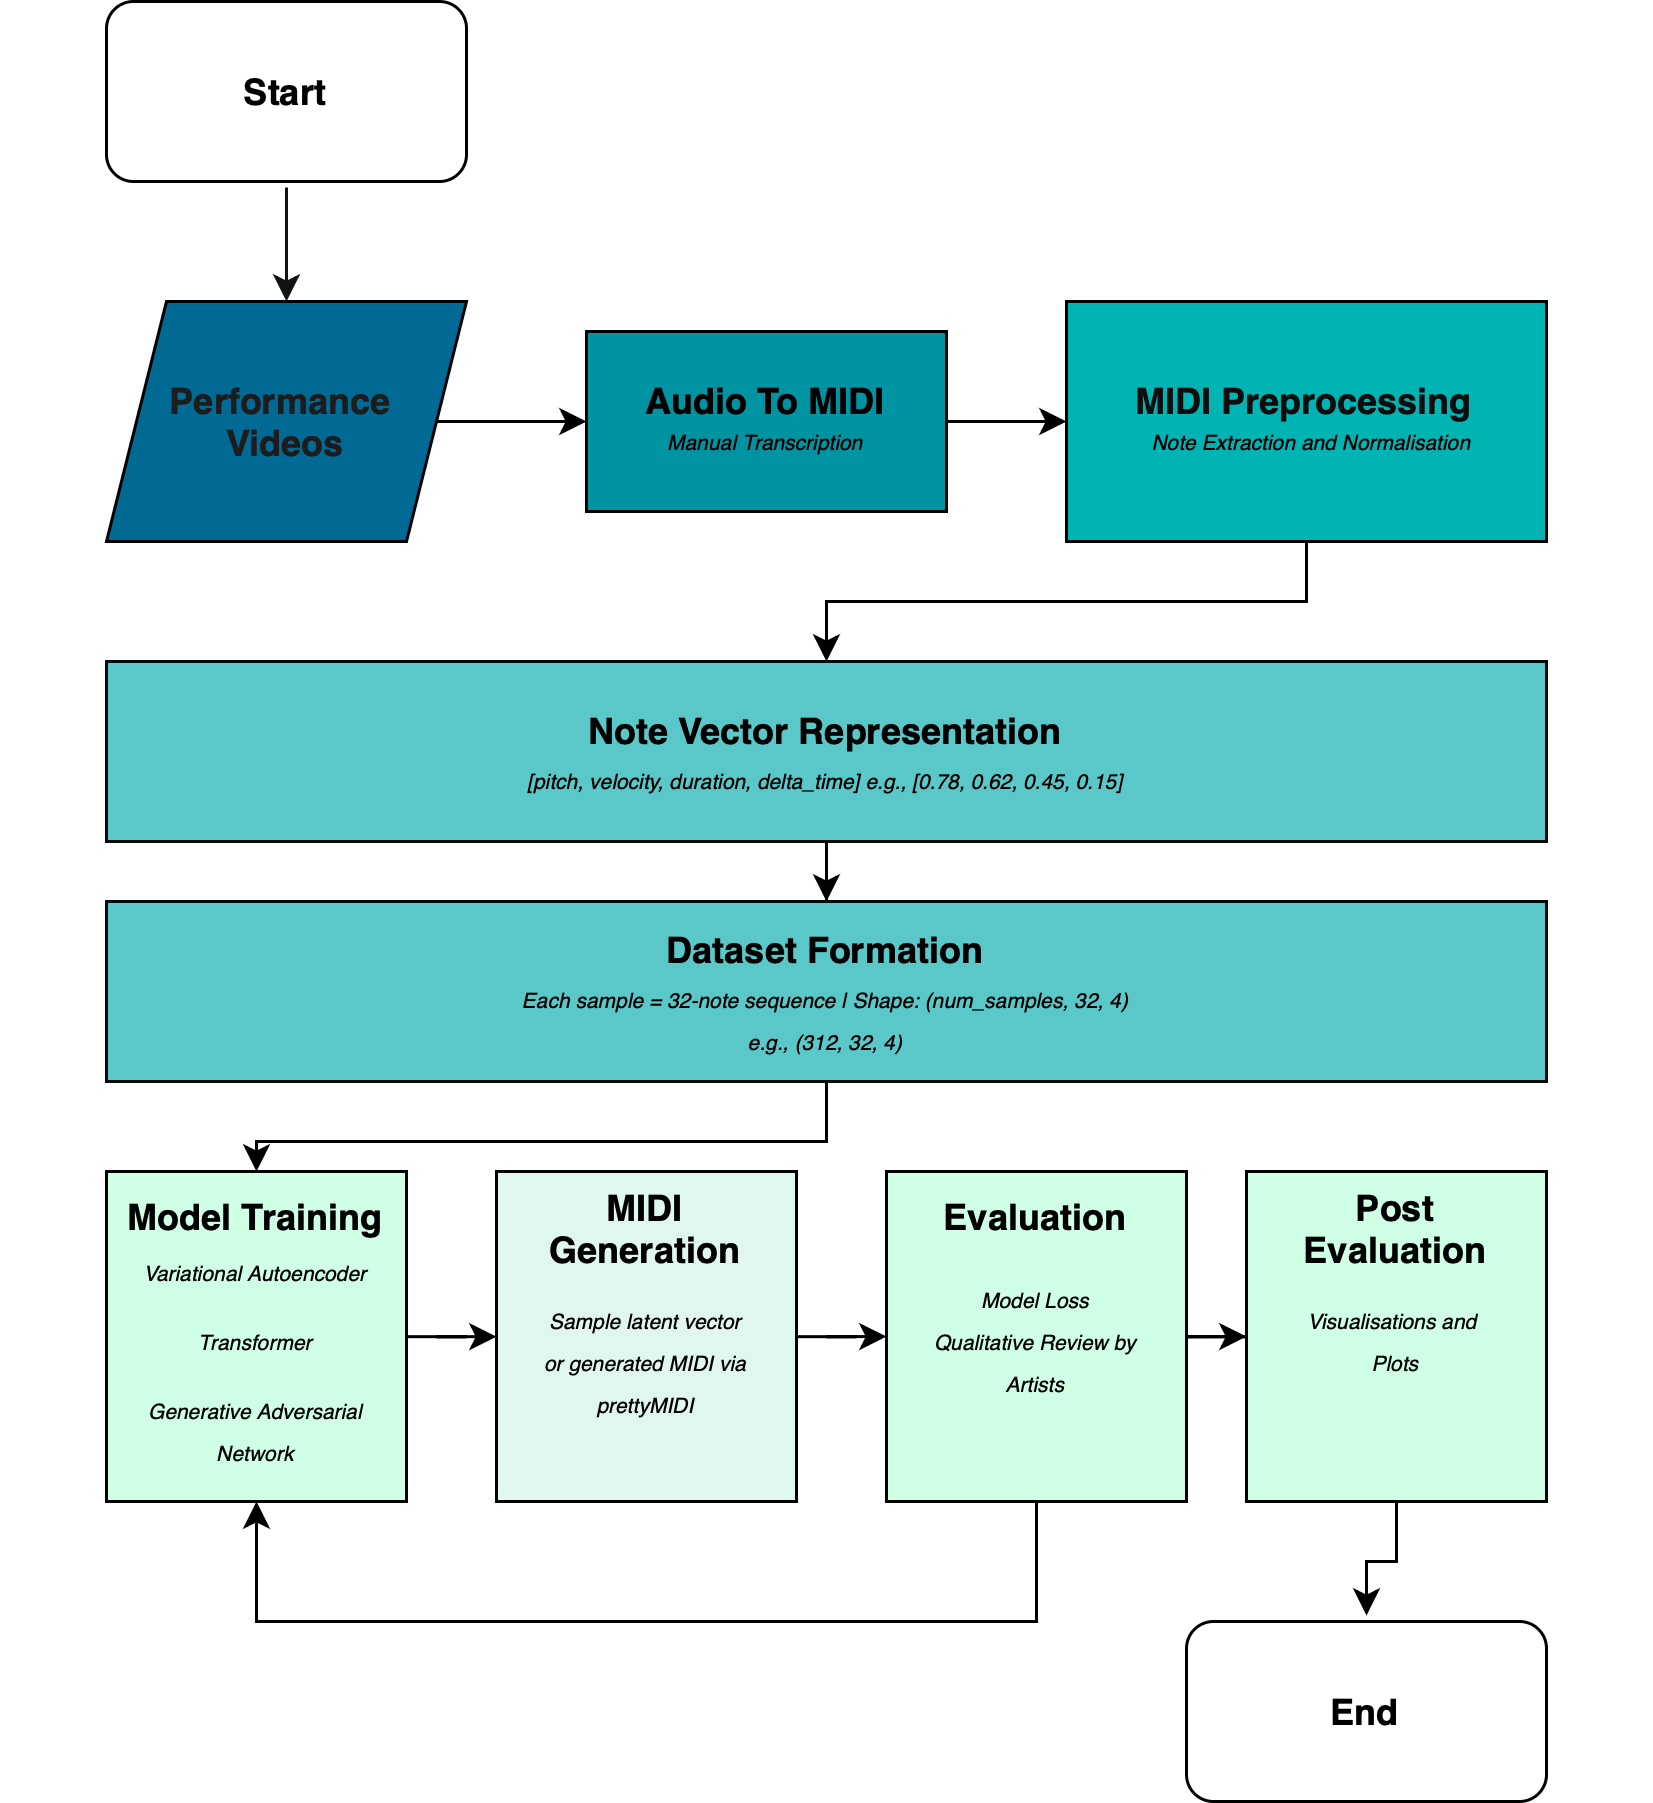

The diagram above was exported from draw.io. Its source (the exported page's mxGraphModel, read from the mxfile embedded in the PNG):
<mxGraphModel dx="1094" dy="708" grid="1" gridSize="10" guides="1" tooltips="1" connect="1" arrows="1" fold="1" page="1" pageScale="1" pageWidth="583" pageHeight="413" background="light-dark(#FFFFFF,#FFFFFF)" math="0" shadow="0">
  <root>
    <mxCell id="0" />
    <mxCell id="1" parent="0" />
    <mxCell id="rHZD5In0_aCgauH-E7Oe-1" value="" style="rounded=1;whiteSpace=wrap;html=1;fillColor=light-dark(#FFFFFF,#FFFFFF);perimeterSpacing=2;strokeWidth=1;strokeColor=light-dark(#000000,#000000);" vertex="1" parent="1">
      <mxGeometry x="40" y="60" width="120" height="60" as="geometry" />
    </mxCell>
    <mxCell id="rHZD5In0_aCgauH-E7Oe-2" value="&lt;span style=&quot;color: light-dark(rgb(0, 0, 0), rgb(0, 0, 0));&quot;&gt;&lt;b&gt;Start&lt;/b&gt;&lt;/span&gt;" style="text;html=1;align=center;verticalAlign=middle;whiteSpace=wrap;rounded=0;" vertex="1" parent="1">
      <mxGeometry x="70" y="75" width="60" height="30" as="geometry" />
    </mxCell>
    <mxCell id="rHZD5In0_aCgauH-E7Oe-3" value="" style="rounded=0;whiteSpace=wrap;html=1;fillColor=light-dark(#FFFFFF,#0093A1);strokeColor=light-dark(#000000,#000000);" vertex="1" parent="1">
      <mxGeometry x="200" y="170" width="120" height="60" as="geometry" />
    </mxCell>
    <mxCell id="rHZD5In0_aCgauH-E7Oe-4" value="&lt;span style=&quot;color: light-dark(rgb(0, 0, 0), rgb(0, 0, 0));&quot;&gt;&lt;b&gt;Audio To MIDI&lt;/b&gt;&lt;/span&gt;" style="text;html=1;align=center;verticalAlign=middle;whiteSpace=wrap;rounded=0;" vertex="1" parent="1">
      <mxGeometry x="215" y="178" width="90" height="30" as="geometry" />
    </mxCell>
    <mxCell id="rHZD5In0_aCgauH-E7Oe-6" value="" style="endArrow=classic;html=1;rounded=0;strokeColor=light-dark(#000000,#000000);entryX=0;entryY=0.5;entryDx=0;entryDy=0;exitX=1;exitY=0.5;exitDx=0;exitDy=0;" edge="1" parent="1" source="rHZD5In0_aCgauH-E7Oe-10" target="rHZD5In0_aCgauH-E7Oe-3">
      <mxGeometry width="50" height="50" relative="1" as="geometry">
        <mxPoint x="140" y="240" as="sourcePoint" />
        <mxPoint x="190" y="190" as="targetPoint" />
      </mxGeometry>
    </mxCell>
    <mxCell id="rHZD5In0_aCgauH-E7Oe-7" value="" style="rounded=0;whiteSpace=wrap;html=1;strokeColor=light-dark(#000000,#000000);fillColor=light-dark(#FFFFFF,#00B4B3);" vertex="1" parent="1">
      <mxGeometry x="360" y="160" width="160" height="80" as="geometry" />
    </mxCell>
    <mxCell id="rHZD5In0_aCgauH-E7Oe-8" value="&lt;span style=&quot;color: light-dark(rgb(0, 0, 0), rgb(13, 13, 13));&quot;&gt;&lt;b&gt;MIDI Preprocessing&lt;/b&gt;&lt;/span&gt;" style="text;html=1;align=center;verticalAlign=middle;whiteSpace=wrap;rounded=0;" vertex="1" parent="1">
      <mxGeometry x="377.5" y="178" width="125" height="30" as="geometry" />
    </mxCell>
    <mxCell id="rHZD5In0_aCgauH-E7Oe-9" value="" style="endArrow=classic;html=1;rounded=0;strokeColor=light-dark(#000000,#000000);entryX=0;entryY=0.5;entryDx=0;entryDy=0;exitX=1;exitY=0.5;exitDx=0;exitDy=0;" edge="1" parent="1" source="rHZD5In0_aCgauH-E7Oe-3" target="rHZD5In0_aCgauH-E7Oe-7">
      <mxGeometry width="50" height="50" relative="1" as="geometry">
        <mxPoint x="172" y="210" as="sourcePoint" />
        <mxPoint x="210" y="210" as="targetPoint" />
      </mxGeometry>
    </mxCell>
    <mxCell id="rHZD5In0_aCgauH-E7Oe-10" value="" style="shape=parallelogram;perimeter=parallelogramPerimeter;whiteSpace=wrap;html=1;fixedSize=1;fillColor=light-dark(#216E8A,#006994);strokeColor=light-dark(#000000,#000000);" vertex="1" parent="1">
      <mxGeometry x="40" y="160" width="120" height="80" as="geometry" />
    </mxCell>
    <mxCell id="rHZD5In0_aCgauH-E7Oe-11" value="" style="endArrow=classic;html=1;rounded=0;strokeColor=light-dark(#000000,#121212);exitX=0.5;exitY=1;exitDx=0;exitDy=0;entryX=0.5;entryY=0;entryDx=0;entryDy=0;" edge="1" parent="1" source="rHZD5In0_aCgauH-E7Oe-1" target="rHZD5In0_aCgauH-E7Oe-10">
      <mxGeometry width="50" height="50" relative="1" as="geometry">
        <mxPoint x="250" y="210" as="sourcePoint" />
        <mxPoint x="300" y="160" as="targetPoint" />
      </mxGeometry>
    </mxCell>
    <mxCell id="rHZD5In0_aCgauH-E7Oe-12" value="&lt;span style=&quot;color: light-dark(rgb(0, 0, 0), rgb(28, 28, 28));&quot;&gt;&lt;b&gt;Performance&amp;nbsp;&lt;/b&gt;&lt;/span&gt;&lt;div&gt;&lt;span style=&quot;color: light-dark(rgb(0, 0, 0), rgb(28, 28, 28));&quot;&gt;&lt;b&gt;Videos&lt;/b&gt;&lt;/span&gt;&lt;/div&gt;" style="text;html=1;align=center;verticalAlign=middle;whiteSpace=wrap;rounded=0;" vertex="1" parent="1">
      <mxGeometry x="70" y="185" width="60" height="30" as="geometry" />
    </mxCell>
    <mxCell id="rHZD5In0_aCgauH-E7Oe-21" style="edgeStyle=orthogonalEdgeStyle;rounded=0;orthogonalLoop=1;jettySize=auto;html=1;entryX=0.5;entryY=0;entryDx=0;entryDy=0;strokeColor=light-dark(#000000,#030303);" edge="1" parent="1" source="rHZD5In0_aCgauH-E7Oe-15" target="rHZD5In0_aCgauH-E7Oe-18">
      <mxGeometry relative="1" as="geometry" />
    </mxCell>
    <mxCell id="rHZD5In0_aCgauH-E7Oe-15" value="" style="rounded=0;whiteSpace=wrap;html=1;fillColor=light-dark(#FFFFFF,#5AC8C8);strokeColor=light-dark(#000000,#0A0A0A);" vertex="1" parent="1">
      <mxGeometry x="40" y="280" width="480" height="60" as="geometry" />
    </mxCell>
    <mxCell id="rHZD5In0_aCgauH-E7Oe-16" value="&lt;span style=&quot;color: light-dark(rgb(0, 0, 0), rgb(0, 0, 0));&quot;&gt;&lt;b&gt;Note Vector Representation&lt;/b&gt;&lt;/span&gt;" style="text;html=1;align=center;verticalAlign=middle;whiteSpace=wrap;rounded=0;" vertex="1" parent="1">
      <mxGeometry x="180" y="288" width="200" height="30" as="geometry" />
    </mxCell>
    <mxCell id="rHZD5In0_aCgauH-E7Oe-17" style="edgeStyle=orthogonalEdgeStyle;rounded=0;orthogonalLoop=1;jettySize=auto;html=1;entryX=0.5;entryY=0;entryDx=0;entryDy=0;strokeColor=light-dark(#000000,#000000);" edge="1" parent="1" source="rHZD5In0_aCgauH-E7Oe-7" target="rHZD5In0_aCgauH-E7Oe-15">
      <mxGeometry relative="1" as="geometry" />
    </mxCell>
    <mxCell id="rHZD5In0_aCgauH-E7Oe-31" value="" style="edgeStyle=orthogonalEdgeStyle;rounded=0;orthogonalLoop=1;jettySize=auto;html=1;entryX=0.5;entryY=0;entryDx=0;entryDy=0;strokeColor=light-dark(#000000,#000000);" edge="1" parent="1" source="rHZD5In0_aCgauH-E7Oe-18" target="rHZD5In0_aCgauH-E7Oe-24">
      <mxGeometry relative="1" as="geometry" />
    </mxCell>
    <mxCell id="rHZD5In0_aCgauH-E7Oe-18" value="" style="rounded=0;whiteSpace=wrap;html=1;fillColor=light-dark(#FFFFFF,#5AC8C8);strokeColor=light-dark(#000000,#0A0A0A);" vertex="1" parent="1">
      <mxGeometry x="40" y="360" width="480" height="60" as="geometry" />
    </mxCell>
    <mxCell id="rHZD5In0_aCgauH-E7Oe-19" value="&lt;span style=&quot;color: light-dark(rgb(0, 0, 0), rgb(0, 0, 0));&quot;&gt;&lt;b&gt;Dataset Formation&lt;/b&gt;&lt;/span&gt;" style="text;html=1;align=center;verticalAlign=middle;whiteSpace=wrap;rounded=0;" vertex="1" parent="1">
      <mxGeometry x="180" y="361" width="200" height="30" as="geometry" />
    </mxCell>
    <mxCell id="rHZD5In0_aCgauH-E7Oe-32" value="" style="edgeStyle=orthogonalEdgeStyle;rounded=0;orthogonalLoop=1;jettySize=auto;html=1;strokeColor=light-dark(#000000,#000000);" edge="1" parent="1" source="rHZD5In0_aCgauH-E7Oe-23" target="rHZD5In0_aCgauH-E7Oe-27">
      <mxGeometry relative="1" as="geometry" />
    </mxCell>
    <mxCell id="rHZD5In0_aCgauH-E7Oe-23" value="" style="rounded=0;whiteSpace=wrap;html=1;strokeColor=light-dark(#000000,#000000);fillColor=light-dark(#FFFFFF,#CFFFE5);" vertex="1" parent="1">
      <mxGeometry x="40" y="450" width="100" height="110" as="geometry" />
    </mxCell>
    <mxCell id="rHZD5In0_aCgauH-E7Oe-24" value="&lt;span style=&quot;color: light-dark(rgb(0, 0, 0), rgb(0, 0, 0));&quot;&gt;&lt;b&gt;Model Training&lt;/b&gt;&lt;/span&gt;" style="text;html=1;align=center;verticalAlign=middle;whiteSpace=wrap;rounded=0;" vertex="1" parent="1">
      <mxGeometry x="45" y="450" width="90" height="30" as="geometry" />
    </mxCell>
    <mxCell id="rHZD5In0_aCgauH-E7Oe-34" value="" style="edgeStyle=orthogonalEdgeStyle;rounded=0;orthogonalLoop=1;jettySize=auto;html=1;entryX=0;entryY=0.5;entryDx=0;entryDy=0;strokeColor=light-dark(#000000,#000000);" edge="1" parent="1" source="rHZD5In0_aCgauH-E7Oe-25" target="rHZD5In0_aCgauH-E7Oe-29">
      <mxGeometry relative="1" as="geometry">
        <Array as="points" />
      </mxGeometry>
    </mxCell>
    <mxCell id="rHZD5In0_aCgauH-E7Oe-25" value="" style="rounded=0;whiteSpace=wrap;html=1;strokeColor=light-dark(#000000,#000000);fillColor=light-dark(#FFFFFF,#CFFFE5);" vertex="1" parent="1">
      <mxGeometry x="300" y="450" width="100" height="110" as="geometry" />
    </mxCell>
    <mxCell id="rHZD5In0_aCgauH-E7Oe-26" value="&lt;span style=&quot;color: light-dark(rgb(0, 0, 0), rgb(0, 0, 0));&quot;&gt;&lt;b&gt;Evaluation&lt;/b&gt;&lt;/span&gt;" style="text;html=1;align=center;verticalAlign=middle;whiteSpace=wrap;rounded=0;" vertex="1" parent="1">
      <mxGeometry x="305" y="450" width="90" height="30" as="geometry" />
    </mxCell>
    <mxCell id="rHZD5In0_aCgauH-E7Oe-33" value="" style="edgeStyle=orthogonalEdgeStyle;rounded=0;orthogonalLoop=1;jettySize=auto;html=1;entryX=0;entryY=0.5;entryDx=0;entryDy=0;strokeColor=light-dark(#000000,#000000);" edge="1" parent="1" source="rHZD5In0_aCgauH-E7Oe-27" target="rHZD5In0_aCgauH-E7Oe-25">
      <mxGeometry relative="1" as="geometry" />
    </mxCell>
    <mxCell id="rHZD5In0_aCgauH-E7Oe-27" value="" style="rounded=0;whiteSpace=wrap;html=1;strokeColor=light-dark(#000000,#000000);fillColor=light-dark(#FFFFFF,#E0F6F1);" vertex="1" parent="1">
      <mxGeometry x="170" y="450" width="100" height="110" as="geometry" />
    </mxCell>
    <mxCell id="rHZD5In0_aCgauH-E7Oe-28" value="&lt;span style=&quot;color: light-dark(rgb(0, 0, 0), rgb(0, 0, 0));&quot;&gt;&lt;b&gt;MIDI&lt;/b&gt;&lt;/span&gt;&lt;div&gt;&lt;span style=&quot;color: light-dark(rgb(0, 0, 0), rgb(0, 0, 0));&quot;&gt;&lt;b&gt;Generation&lt;/b&gt;&lt;/span&gt;&lt;/div&gt;" style="text;html=1;align=center;verticalAlign=middle;whiteSpace=wrap;rounded=0;" vertex="1" parent="1">
      <mxGeometry x="175" y="454" width="90" height="30" as="geometry" />
    </mxCell>
    <mxCell id="rHZD5In0_aCgauH-E7Oe-38" value="" style="edgeStyle=orthogonalEdgeStyle;rounded=0;orthogonalLoop=1;jettySize=auto;html=1;entryX=0.5;entryY=0;entryDx=0;entryDy=0;strokeColor=light-dark(#000000,#000000);" edge="1" parent="1" source="rHZD5In0_aCgauH-E7Oe-29" target="rHZD5In0_aCgauH-E7Oe-36">
      <mxGeometry relative="1" as="geometry" />
    </mxCell>
    <mxCell id="rHZD5In0_aCgauH-E7Oe-29" value="" style="rounded=0;whiteSpace=wrap;html=1;strokeColor=light-dark(#000000,#000000);fillColor=light-dark(#FFFFFF,#CFFFE5);" vertex="1" parent="1">
      <mxGeometry x="420" y="450" width="100" height="110" as="geometry" />
    </mxCell>
    <mxCell id="rHZD5In0_aCgauH-E7Oe-30" value="&lt;span style=&quot;color: light-dark(rgb(0, 0, 0), rgb(0, 0, 0));&quot;&gt;&lt;b&gt;Post&lt;/b&gt;&lt;/span&gt;&lt;div&gt;&lt;span style=&quot;color: light-dark(rgb(0, 0, 0), rgb(0, 0, 0));&quot;&gt;&lt;b&gt;Evaluation&lt;/b&gt;&lt;/span&gt;&lt;/div&gt;" style="text;html=1;align=center;verticalAlign=middle;whiteSpace=wrap;rounded=0;" vertex="1" parent="1">
      <mxGeometry x="425" y="454" width="90" height="30" as="geometry" />
    </mxCell>
    <mxCell id="rHZD5In0_aCgauH-E7Oe-35" value="" style="endArrow=classic;html=1;rounded=0;exitX=0.5;exitY=1;exitDx=0;exitDy=0;entryX=0.5;entryY=1;entryDx=0;entryDy=0;strokeColor=light-dark(#000000,#000000);" edge="1" parent="1" source="rHZD5In0_aCgauH-E7Oe-25" target="rHZD5In0_aCgauH-E7Oe-23">
      <mxGeometry width="50" height="50" relative="1" as="geometry">
        <mxPoint x="350" y="610" as="sourcePoint" />
        <mxPoint x="400" y="560" as="targetPoint" />
        <Array as="points">
          <mxPoint x="350" y="600" />
          <mxPoint x="90" y="600" />
        </Array>
      </mxGeometry>
    </mxCell>
    <mxCell id="rHZD5In0_aCgauH-E7Oe-36" value="" style="rounded=1;whiteSpace=wrap;html=1;fillColor=light-dark(#FFFFFF,#FFFFFF);perimeterSpacing=2;strokeWidth=1;strokeColor=light-dark(#000000,#000000);" vertex="1" parent="1">
      <mxGeometry x="400" y="600" width="120" height="60" as="geometry" />
    </mxCell>
    <mxCell id="rHZD5In0_aCgauH-E7Oe-37" value="&lt;span style=&quot;color: light-dark(rgb(0, 0, 0), rgb(0, 0, 0));&quot;&gt;&lt;b&gt;End&lt;/b&gt;&lt;/span&gt;" style="text;html=1;align=center;verticalAlign=middle;whiteSpace=wrap;rounded=0;" vertex="1" parent="1">
      <mxGeometry x="430" y="615" width="60" height="30" as="geometry" />
    </mxCell>
    <mxCell id="rHZD5In0_aCgauH-E7Oe-39" value="&lt;span style=&quot;color: light-dark(rgb(0, 0, 0), rgb(0, 0, 0));&quot;&gt;&lt;font style=&quot;font-size: 7px;&quot;&gt;&lt;i&gt;Manual Transcription&lt;/i&gt;&lt;/font&gt;&lt;/span&gt;" style="text;html=1;align=center;verticalAlign=middle;whiteSpace=wrap;rounded=0;" vertex="1" parent="1">
      <mxGeometry x="215" y="190" width="90" height="30" as="geometry" />
    </mxCell>
    <mxCell id="rHZD5In0_aCgauH-E7Oe-40" value="&lt;span style=&quot;color: light-dark(rgb(0, 0, 0), rgb(0, 0, 0));&quot;&gt;&lt;font style=&quot;font-size: 7px;&quot;&gt;&lt;i&gt;Note Extraction and Normalisation&lt;/i&gt;&lt;/font&gt;&lt;/span&gt;" style="text;html=1;align=center;verticalAlign=middle;whiteSpace=wrap;rounded=0;" vertex="1" parent="1">
      <mxGeometry x="382.5" y="190" width="120" height="30" as="geometry" />
    </mxCell>
    <mxCell id="rHZD5In0_aCgauH-E7Oe-41" value="&lt;div&gt;&lt;span style=&quot;color: light-dark(rgb(0, 0, 0), rgb(0, 0, 0));&quot;&gt;&lt;font style=&quot;font-size: 7px;&quot;&gt;&lt;i&gt;[pitch, velocity, duration, delta_time]&amp;nbsp;&lt;span&gt;e.g., [0.78, 0.62, 0.45, 0.15]&lt;/span&gt;&lt;/i&gt;&lt;/font&gt;&lt;/span&gt;&lt;/div&gt;" style="text;html=1;align=center;verticalAlign=middle;whiteSpace=wrap;rounded=0;" vertex="1" parent="1">
      <mxGeometry x="5" y="303" width="550" height="30" as="geometry" />
    </mxCell>
    <mxCell id="rHZD5In0_aCgauH-E7Oe-42" value="&lt;div&gt;&lt;span style=&quot;color: light-dark(rgb(0, 0, 0), rgb(0, 0, 0));&quot;&gt;&lt;i&gt;&lt;font style=&quot;font-size: 7px;&quot;&gt;Each sample = 32-note sequence |&amp;nbsp;&lt;/font&gt;&lt;/i&gt;&lt;i&gt;&lt;font style=&quot;font-size: 7px;&quot;&gt;Shape: (num_samples, 32, 4)&lt;/font&gt;&lt;/i&gt;&lt;/span&gt;&lt;/div&gt;&lt;div&gt;&lt;i&gt;&lt;font style=&quot;font-size: 7px; color: light-dark(rgb(0, 0, 0), rgb(0, 0, 0));&quot;&gt;e.g., (312, 32, 4)&lt;/font&gt;&lt;/i&gt;&lt;/div&gt;" style="text;html=1;align=center;verticalAlign=middle;whiteSpace=wrap;rounded=0;" vertex="1" parent="1">
      <mxGeometry x="5" y="383" width="550" height="30" as="geometry" />
    </mxCell>
    <mxCell id="rHZD5In0_aCgauH-E7Oe-43" value="&lt;span style=&quot;color: light-dark(rgb(0, 0, 0), rgb(0, 0, 0));&quot;&gt;&lt;font style=&quot;font-size: 7px;&quot;&gt;&lt;i&gt;Variational Autoencoder&lt;/i&gt;&lt;/font&gt;&lt;/span&gt;" style="text;html=1;align=center;verticalAlign=middle;whiteSpace=wrap;rounded=0;" vertex="1" parent="1">
      <mxGeometry x="45" y="467" width="90" height="30" as="geometry" />
    </mxCell>
    <mxCell id="rHZD5In0_aCgauH-E7Oe-44" value="&lt;span style=&quot;color: light-dark(rgb(0, 0, 0), rgb(0, 0, 0));&quot;&gt;&lt;font style=&quot;font-size: 7px;&quot;&gt;&lt;i&gt;Generative Adversarial Network&lt;/i&gt;&lt;/font&gt;&lt;/span&gt;" style="text;html=1;align=center;verticalAlign=middle;whiteSpace=wrap;rounded=0;" vertex="1" parent="1">
      <mxGeometry x="45" y="520" width="90" height="30" as="geometry" />
    </mxCell>
    <mxCell id="rHZD5In0_aCgauH-E7Oe-45" value="&lt;span style=&quot;color: light-dark(rgb(0, 0, 0), rgb(0, 0, 0));&quot;&gt;&lt;font style=&quot;font-size: 7px;&quot;&gt;&lt;i&gt;Transformer&lt;/i&gt;&lt;/font&gt;&lt;/span&gt;" style="text;html=1;align=center;verticalAlign=middle;whiteSpace=wrap;rounded=0;" vertex="1" parent="1">
      <mxGeometry x="45" y="490" width="90" height="30" as="geometry" />
    </mxCell>
    <mxCell id="rHZD5In0_aCgauH-E7Oe-47" value="&lt;span style=&quot;color: light-dark(rgb(0, 0, 0), rgb(0, 0, 0));&quot;&gt;&lt;font style=&quot;font-size: 7px;&quot;&gt;&lt;i&gt;Sample latent vector&lt;/i&gt;&lt;/font&gt;&lt;/span&gt;&lt;div&gt;&lt;span style=&quot;color: light-dark(rgb(0, 0, 0), rgb(0, 0, 0));&quot;&gt;&lt;font style=&quot;font-size: 7px;&quot;&gt;&lt;i&gt;or generated MIDI via&lt;/i&gt;&lt;/font&gt;&lt;/span&gt;&lt;/div&gt;&lt;div&gt;&lt;span style=&quot;color: light-dark(rgb(0, 0, 0), rgb(0, 0, 0));&quot;&gt;&lt;font style=&quot;font-size: 7px;&quot;&gt;&lt;i&gt;prettyMIDI&lt;/i&gt;&lt;/font&gt;&lt;/span&gt;&lt;/div&gt;" style="text;html=1;align=center;verticalAlign=middle;whiteSpace=wrap;rounded=0;" vertex="1" parent="1">
      <mxGeometry x="175" y="497" width="90" height="30" as="geometry" />
    </mxCell>
    <mxCell id="rHZD5In0_aCgauH-E7Oe-48" value="&lt;font style=&quot;font-size: 7px;&quot;&gt;&lt;i style=&quot;color: light-dark(rgb(0, 0, 0), rgb(0, 0, 0));&quot;&gt;Model Loss&lt;/i&gt;&lt;/font&gt;&lt;div&gt;&lt;font&gt;&lt;span style=&quot;caret-color: rgb(0, 0, 0); font-size: 7px; color: light-dark(rgb(0, 0, 0), rgb(0, 0, 0));&quot;&gt;&lt;i&gt;Qualitative Review by Artists&lt;/i&gt;&lt;/span&gt;&lt;/font&gt;&lt;/div&gt;" style="text;html=1;align=center;verticalAlign=middle;whiteSpace=wrap;rounded=0;" vertex="1" parent="1">
      <mxGeometry x="305" y="490" width="90" height="30" as="geometry" />
    </mxCell>
    <mxCell id="rHZD5In0_aCgauH-E7Oe-49" value="&lt;font&gt;&lt;span style=&quot;caret-color: rgb(0, 0, 0); font-size: 7px; color: light-dark(rgb(0, 0, 0), rgb(0, 0, 0));&quot;&gt;&lt;i&gt;Visualisations and&amp;nbsp;&lt;/i&gt;&lt;/span&gt;&lt;/font&gt;&lt;div&gt;&lt;font&gt;&lt;span style=&quot;caret-color: rgb(0, 0, 0); font-size: 7px; color: light-dark(rgb(0, 0, 0), rgb(0, 0, 0));&quot;&gt;&lt;i&gt;Plots&lt;/i&gt;&lt;/span&gt;&lt;/font&gt;&lt;/div&gt;" style="text;html=1;align=center;verticalAlign=middle;whiteSpace=wrap;rounded=0;" vertex="1" parent="1">
      <mxGeometry x="425" y="490" width="90" height="30" as="geometry" />
    </mxCell>
  </root>
</mxGraphModel>